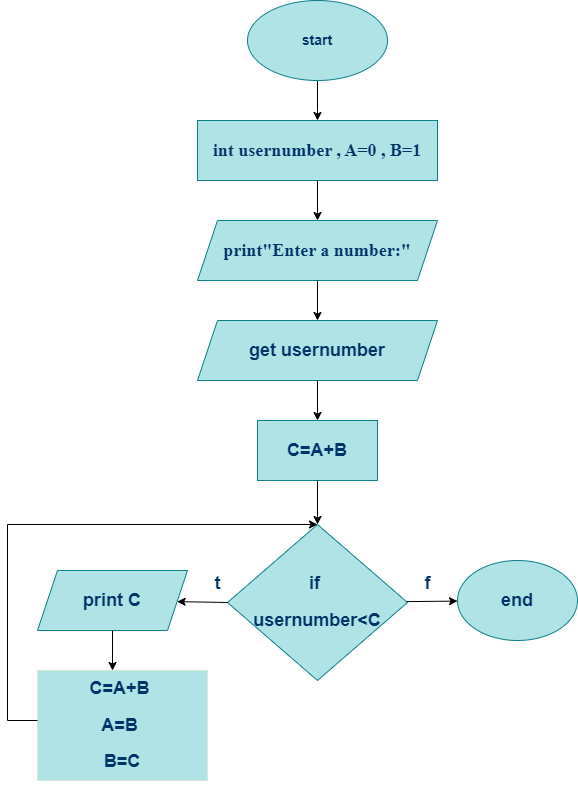

The diagram above was exported from draw.io. Its source (the exported page's mxGraphModel, read from the mxfile embedded in the PNG):
<mxGraphModel dx="872" dy="479" grid="1" gridSize="10" guides="1" tooltips="1" connect="1" arrows="1" fold="1" page="1" pageScale="1" pageWidth="850" pageHeight="1100" math="0" shadow="0">
  <root>
    <mxCell id="0" />
    <mxCell id="1" parent="0" />
    <mxCell id="zs-zKxpjGkhpDcoKX3wB-15" style="edgeStyle=orthogonalEdgeStyle;rounded=0;orthogonalLoop=1;jettySize=auto;html=1;entryX=0.5;entryY=0;entryDx=0;entryDy=0;" parent="1" source="zs-zKxpjGkhpDcoKX3wB-1" target="zs-zKxpjGkhpDcoKX3wB-12" edge="1">
      <mxGeometry relative="1" as="geometry">
        <mxPoint x="440" y="140" as="targetPoint" />
        <Array as="points">
          <mxPoint x="440" y="130" />
          <mxPoint x="440" y="130" />
        </Array>
      </mxGeometry>
    </mxCell>
    <mxCell id="zs-zKxpjGkhpDcoKX3wB-1" value="&lt;h3&gt;start&lt;/h3&gt;" style="ellipse;whiteSpace=wrap;html=1;fillColor=#b0e3e6;strokeColor=#0e8088;fontColor=#003366;" parent="1" vertex="1">
      <mxGeometry x="370" y="20" width="140" height="80" as="geometry" />
    </mxCell>
    <mxCell id="zs-zKxpjGkhpDcoKX3wB-3" value="&lt;h2&gt;&lt;font color=&quot;#003366&quot;&gt;print&quot;Enter a number:&quot;&lt;/font&gt;&lt;/h2&gt;" style="shape=parallelogram;perimeter=parallelogramPerimeter;whiteSpace=wrap;html=1;fixedSize=1;fillColor=#b0e3e6;strokeColor=#0e8088;fontFamily=Times New Roman;fontColor=default;" parent="1" vertex="1">
      <mxGeometry x="320" y="240" width="240" height="60" as="geometry" />
    </mxCell>
    <mxCell id="zs-zKxpjGkhpDcoKX3wB-4" value="&lt;h2&gt;&lt;font color=&quot;#003366&quot;&gt;get usernumber&lt;/font&gt;&lt;/h2&gt;" style="shape=parallelogram;perimeter=parallelogramPerimeter;whiteSpace=wrap;html=1;fixedSize=1;fillColor=#b0e3e6;strokeColor=#0e8088;" parent="1" vertex="1">
      <mxGeometry x="320" y="340" width="240" height="60" as="geometry" />
    </mxCell>
    <mxCell id="zs-zKxpjGkhpDcoKX3wB-5" value="&lt;h2&gt;&lt;font color=&quot;#003366&quot;&gt;C=A+B&lt;/font&gt;&lt;/h2&gt;" style="rounded=0;whiteSpace=wrap;html=1;fillColor=#b0e3e6;strokeColor=#0e8088;" parent="1" vertex="1">
      <mxGeometry x="380" y="440" width="120" height="60" as="geometry" />
    </mxCell>
    <mxCell id="zs-zKxpjGkhpDcoKX3wB-6" value="&lt;h2&gt;&lt;font color=&quot;#003366&quot;&gt;if&amp;nbsp;&lt;/font&gt;&lt;/h2&gt;&lt;h2&gt;&lt;font color=&quot;#003366&quot;&gt;usernumber&amp;lt;C&lt;/font&gt;&lt;/h2&gt;" style="rhombus;whiteSpace=wrap;html=1;fillColor=#b0e3e6;strokeColor=#0e8088;" parent="1" vertex="1">
      <mxGeometry x="350" y="544" width="180" height="156" as="geometry" />
    </mxCell>
    <mxCell id="zs-zKxpjGkhpDcoKX3wB-7" value="&lt;h2&gt;&lt;font color=&quot;#003366&quot;&gt;end&lt;/font&gt;&lt;/h2&gt;" style="ellipse;whiteSpace=wrap;html=1;fillColor=#b0e3e6;strokeColor=#0e8088;" parent="1" vertex="1">
      <mxGeometry x="580" y="580" width="120" height="80" as="geometry" />
    </mxCell>
    <mxCell id="zs-zKxpjGkhpDcoKX3wB-8" value="&lt;h2&gt;&lt;font color=&quot;#003366&quot;&gt;C=A+B&amp;nbsp;&lt;/font&gt;&lt;/h2&gt;&lt;h2&gt;&lt;font color=&quot;#003366&quot;&gt;A=B&amp;nbsp;&lt;/font&gt;&lt;/h2&gt;&lt;h2&gt;&lt;font color=&quot;#003366&quot;&gt;B=C&lt;/font&gt;&lt;/h2&gt;" style="rounded=0;whiteSpace=wrap;html=1;fillColor=#b0e3e6;strokeColor=#D5E8D4;" parent="1" vertex="1">
      <mxGeometry x="160" y="690" width="170" height="110" as="geometry" />
    </mxCell>
    <mxCell id="zs-zKxpjGkhpDcoKX3wB-9" value="&lt;h2&gt;&lt;font color=&quot;#003366&quot;&gt;print C&lt;/font&gt;&lt;/h2&gt;" style="shape=parallelogram;perimeter=parallelogramPerimeter;whiteSpace=wrap;html=1;fixedSize=1;fillColor=#b0e3e6;strokeColor=#0e8088;" parent="1" vertex="1">
      <mxGeometry x="160" y="590" width="150" height="60" as="geometry" />
    </mxCell>
    <mxCell id="zs-zKxpjGkhpDcoKX3wB-12" value="&lt;h2&gt;int usernumber , A=0 , B=1&lt;/h2&gt;" style="rounded=0;whiteSpace=wrap;html=1;fillColor=#b0e3e6;strokeColor=#0e8088;fontColor=#003366;fontFamily=Times New Roman;" parent="1" vertex="1">
      <mxGeometry x="320" y="140" width="240" height="60" as="geometry" />
    </mxCell>
    <mxCell id="zs-zKxpjGkhpDcoKX3wB-14" value="" style="endArrow=classic;html=1;rounded=0;entryX=0.5;entryY=0;entryDx=0;entryDy=0;" parent="1" source="zs-zKxpjGkhpDcoKX3wB-12" target="zs-zKxpjGkhpDcoKX3wB-3" edge="1">
      <mxGeometry width="50" height="50" relative="1" as="geometry">
        <mxPoint x="400" y="240" as="sourcePoint" />
        <mxPoint x="450" y="190" as="targetPoint" />
      </mxGeometry>
    </mxCell>
    <mxCell id="zs-zKxpjGkhpDcoKX3wB-16" value="" style="endArrow=classic;html=1;rounded=0;entryX=0.5;entryY=0;entryDx=0;entryDy=0;" parent="1" source="zs-zKxpjGkhpDcoKX3wB-3" target="zs-zKxpjGkhpDcoKX3wB-4" edge="1">
      <mxGeometry width="50" height="50" relative="1" as="geometry">
        <mxPoint x="400" y="340" as="sourcePoint" />
        <mxPoint x="450" y="290" as="targetPoint" />
      </mxGeometry>
    </mxCell>
    <mxCell id="zs-zKxpjGkhpDcoKX3wB-17" value="" style="endArrow=classic;html=1;rounded=0;exitX=0.5;exitY=1;exitDx=0;exitDy=0;entryX=0.5;entryY=0;entryDx=0;entryDy=0;" parent="1" source="zs-zKxpjGkhpDcoKX3wB-4" target="zs-zKxpjGkhpDcoKX3wB-5" edge="1">
      <mxGeometry width="50" height="50" relative="1" as="geometry">
        <mxPoint x="410" y="550" as="sourcePoint" />
        <mxPoint x="460" y="500" as="targetPoint" />
      </mxGeometry>
    </mxCell>
    <mxCell id="zs-zKxpjGkhpDcoKX3wB-18" value="" style="endArrow=classic;html=1;rounded=0;entryX=0.5;entryY=0;entryDx=0;entryDy=0;" parent="1" source="zs-zKxpjGkhpDcoKX3wB-5" target="zs-zKxpjGkhpDcoKX3wB-6" edge="1">
      <mxGeometry width="50" height="50" relative="1" as="geometry">
        <mxPoint x="420" y="540" as="sourcePoint" />
        <mxPoint x="470" y="490" as="targetPoint" />
      </mxGeometry>
    </mxCell>
    <mxCell id="zs-zKxpjGkhpDcoKX3wB-19" value="" style="endArrow=classic;html=1;rounded=0;" parent="1" source="zs-zKxpjGkhpDcoKX3wB-6" target="zs-zKxpjGkhpDcoKX3wB-7" edge="1">
      <mxGeometry width="50" height="50" relative="1" as="geometry">
        <mxPoint x="530" y="620" as="sourcePoint" />
        <mxPoint x="570" y="580" as="targetPoint" />
      </mxGeometry>
    </mxCell>
    <mxCell id="zs-zKxpjGkhpDcoKX3wB-20" value="" style="endArrow=classic;html=1;rounded=0;exitX=0;exitY=0.5;exitDx=0;exitDy=0;" parent="1" source="zs-zKxpjGkhpDcoKX3wB-6" target="zs-zKxpjGkhpDcoKX3wB-9" edge="1">
      <mxGeometry width="50" height="50" relative="1" as="geometry">
        <mxPoint x="330" y="650" as="sourcePoint" />
        <mxPoint x="380" y="600" as="targetPoint" />
      </mxGeometry>
    </mxCell>
    <mxCell id="zs-zKxpjGkhpDcoKX3wB-21" value="" style="endArrow=classic;html=1;rounded=0;" parent="1" source="zs-zKxpjGkhpDcoKX3wB-9" target="zs-zKxpjGkhpDcoKX3wB-8" edge="1">
      <mxGeometry width="50" height="50" relative="1" as="geometry">
        <mxPoint x="210" y="700" as="sourcePoint" />
        <mxPoint x="260" y="650" as="targetPoint" />
        <Array as="points">
          <mxPoint x="235" y="690" />
        </Array>
      </mxGeometry>
    </mxCell>
    <mxCell id="zs-zKxpjGkhpDcoKX3wB-24" value="" style="endArrow=classic;html=1;rounded=0;entryX=0.5;entryY=0;entryDx=0;entryDy=0;" parent="1" edge="1">
      <mxGeometry width="50" height="50" relative="1" as="geometry">
        <mxPoint x="160" y="740" as="sourcePoint" />
        <mxPoint x="440" y="544" as="targetPoint" />
        <Array as="points">
          <mxPoint x="130" y="740" />
          <mxPoint x="130" y="544" />
        </Array>
      </mxGeometry>
    </mxCell>
    <mxCell id="O00zAafWRgRtkNzwpeNz-1" value="&lt;h2&gt;&lt;font color=&quot;#003366&quot;&gt;f&lt;/font&gt;&lt;/h2&gt;" style="text;html=1;align=center;verticalAlign=middle;resizable=0;points=[];autosize=1;strokeColor=none;fillColor=none;" vertex="1" parent="1">
      <mxGeometry x="535" y="573" width="30" height="60" as="geometry" />
    </mxCell>
    <mxCell id="O00zAafWRgRtkNzwpeNz-2" value="&lt;h2&gt;&lt;font color=&quot;#003366&quot;&gt;t&lt;/font&gt;&lt;/h2&gt;" style="text;html=1;align=center;verticalAlign=middle;resizable=0;points=[];autosize=1;strokeColor=none;fillColor=none;" vertex="1" parent="1">
      <mxGeometry x="325" y="573" width="30" height="60" as="geometry" />
    </mxCell>
  </root>
</mxGraphModel>